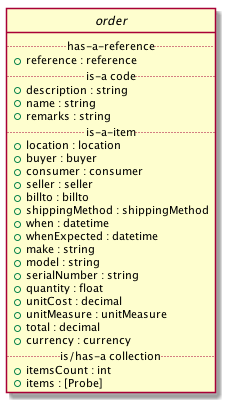

The diagram above was rendered by PlantUML. Its source (embedded in the PNG):
@startuml
hide circle

interface order {
.. has-a-reference ..
{field} + reference : reference
.. is-a code ..
{field} + description : string
{field} + name : string
{field} + remarks : string
.. is-a-item ..
{field} + location : location
{field} + buyer : buyer
{field} + consumer : consumer
{field} + seller : seller
{field} + billto : billto
{field} + shippingMethod : shippingMethod
{field} + when : datetime
{field} + whenExpected : datetime
{field} + make : string
{field} + model : string
{field} + serialNumber : string
{field} + quantity : float
{field} + unitCost : decimal
{field} + unitMeasure : unitMeasure
{field} + total : decimal
{field} + currency : currency
.. is/has-a collection ..
{field} + itemsCount : int
{field} + items : [Probe]
}
@enduml